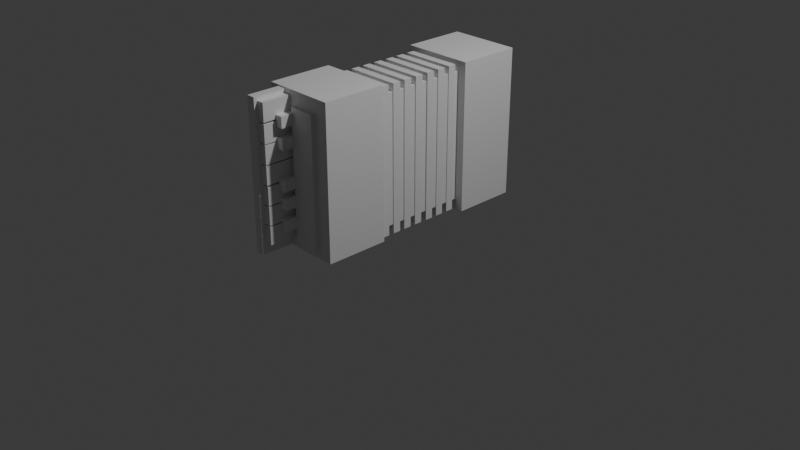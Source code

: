 # Source: Sanfona.blend  (saved by Blender 4.4.30; exported with 4.5.12 LTS)
import bpy
from mathutils import Matrix  # noqa: F401  (used for matrix-valued properties, if any)

bpy.ops.wm.read_factory_settings(use_empty=True)
scene = bpy.context.scene
scene.name = 'Scene'

# ---- collections
col_collection = bpy.data.collections.new('Collection'); scene.collection.children.link(col_collection)

# ---- materials (node trees are filled in below, after node groups)
mat_material_003 = bpy.data.materials.new('Material.003')
mat_material_003.roughness = 0.5
mat_material_004 = bpy.data.materials.new('Material.004')
mat_material_004.roughness = 0.5
mat_material_005 = bpy.data.materials.new('Material.005')
mat_material_005.roughness = 0.5
mat_material_022 = bpy.data.materials.new('Material.022')
mat_material_022.roughness = 0.5
mat_material_025 = bpy.data.materials.new('Material.025')
mat_material_025.roughness = 0.5
mat_material_027 = bpy.data.materials.new('Material.027')
mat_material_027.roughness = 0.5
mat_material_028 = bpy.data.materials.new('Material.028')
mat_material_028.roughness = 0.5
mat_material_032 = bpy.data.materials.new('Material.032')
mat_material_032.roughness = 0.5
mat_material_035 = bpy.data.materials.new('Material.035')
mat_material_035.roughness = 0.5
mat_material_037 = bpy.data.materials.new('Material.037')
mat_material_037.roughness = 0.5
mat_material_038 = bpy.data.materials.new('Material.038')
mat_material_038.roughness = 0.5
mat_material_042 = bpy.data.materials.new('Material.042')
mat_material_042.roughness = 0.5
mat_material_045 = bpy.data.materials.new('Material.045')
mat_material_045.roughness = 0.5
mat_material_046 = bpy.data.materials.new('Material.046')
mat_material_046.roughness = 0.5
mat_material_047 = bpy.data.materials.new('Material.047')
mat_material_047.roughness = 0.5
mat_material_055 = bpy.data.materials.new('Material.055')
mat_material_055.roughness = 0.5
mat_material_056 = bpy.data.materials.new('Material.056')
mat_material_056.roughness = 0.5
mat_material_057 = bpy.data.materials.new('Material.057')
mat_material_057.roughness = 0.5
mat_material_061 = bpy.data.materials.new('Material.061')
mat_material_061.roughness = 0.5
mat_material_062 = bpy.data.materials.new('Material.062')
mat_material_062.roughness = 0.5
mat_material_063 = bpy.data.materials.new('Material.063')
mat_material_063.roughness = 0.5
mat_material_064 = bpy.data.materials.new('Material.064')
mat_material_064.roughness = 0.5
mat_material_065 = bpy.data.materials.new('Material.065')
mat_material_065.roughness = 0.5
mat_material_066 = bpy.data.materials.new('Material.066')
mat_material_066.roughness = 0.5
mat_material_067 = bpy.data.materials.new('Material.067')
mat_material_067.roughness = 0.5
mat_material_068 = bpy.data.materials.new('Material.068')
mat_material_068.roughness = 0.5
mat_material_069 = bpy.data.materials.new('Material.069')
mat_material_069.roughness = 0.5
mat_material_070 = bpy.data.materials.new('Material.070')
mat_material_070.roughness = 0.5
mat_material_071 = bpy.data.materials.new('Material.071')
mat_material_071.roughness = 0.5
mat_material_072 = bpy.data.materials.new('Material.072')
mat_material_072.roughness = 0.5
mat_material_073 = bpy.data.materials.new('Material.073')
mat_material_073.roughness = 0.5
mat_material_074 = bpy.data.materials.new('Material.074')
mat_material_074.roughness = 0.5

# ---- material node trees
mat_material_003.use_nodes = True; mat_material_003.node_tree.nodes.clear()
_N = mat_material_003.node_tree.nodes; _L = mat_material_003.node_tree.links
n0 = _N.new('ShaderNodeBsdfPrincipled'); n0.name = 'Principled BSDF'; n0.location = (0, 300)
n0.inputs[3].default_value = 1.45
n0.inputs[27].default_value = (0.0, 0.0, 0.0, 1.0)
n0.inputs[28].default_value = 1.0
n1 = _N.new('ShaderNodeOutputMaterial'); n1.name = 'Material Output'; n1.location = (280, 300)
_L.new(n0.outputs[0], n1.inputs[0])
n1.is_active_output = True
mat_material_004.use_nodes = True; mat_material_004.node_tree.nodes.clear()
_N = mat_material_004.node_tree.nodes; _L = mat_material_004.node_tree.links
n0 = _N.new('ShaderNodeBsdfPrincipled'); n0.name = 'Principled BSDF'; n0.location = (0, 300)
n0.inputs[3].default_value = 1.45
n0.inputs[27].default_value = (0.0, 0.0, 0.0, 1.0)
n0.inputs[28].default_value = 1.0
n1 = _N.new('ShaderNodeOutputMaterial'); n1.name = 'Material Output'; n1.location = (280, 300)
_L.new(n0.outputs[0], n1.inputs[0])
n1.is_active_output = True
mat_material_005.use_nodes = True; mat_material_005.node_tree.nodes.clear()
_N = mat_material_005.node_tree.nodes; _L = mat_material_005.node_tree.links
n0 = _N.new('ShaderNodeBsdfPrincipled'); n0.name = 'Principled BSDF'; n0.location = (0, 300)
n0.inputs[3].default_value = 1.45
n0.inputs[27].default_value = (0.0, 0.0, 0.0, 1.0)
n0.inputs[28].default_value = 1.0
n1 = _N.new('ShaderNodeOutputMaterial'); n1.name = 'Material Output'; n1.location = (280, 300)
_L.new(n0.outputs[0], n1.inputs[0])
n1.is_active_output = True
mat_material_022.use_nodes = True; mat_material_022.node_tree.nodes.clear()
_N = mat_material_022.node_tree.nodes; _L = mat_material_022.node_tree.links
n0 = _N.new('ShaderNodeBsdfPrincipled'); n0.name = 'Principled BSDF'; n0.location = (0, 300)
n0.inputs[3].default_value = 1.45
n0.inputs[27].default_value = (0.0, 0.0, 0.0, 1.0)
n0.inputs[28].default_value = 1.0
n1 = _N.new('ShaderNodeOutputMaterial'); n1.name = 'Material Output'; n1.location = (280, 300)
_L.new(n0.outputs[0], n1.inputs[0])
n1.is_active_output = True
mat_material_025.use_nodes = True; mat_material_025.node_tree.nodes.clear()
_N = mat_material_025.node_tree.nodes; _L = mat_material_025.node_tree.links
n0 = _N.new('ShaderNodeBsdfPrincipled'); n0.name = 'Principled BSDF'; n0.location = (0, 300)
n0.inputs[3].default_value = 1.45
n0.inputs[27].default_value = (0.0, 0.0, 0.0, 1.0)
n0.inputs[28].default_value = 1.0
n1 = _N.new('ShaderNodeOutputMaterial'); n1.name = 'Material Output'; n1.location = (280, 300)
_L.new(n0.outputs[0], n1.inputs[0])
n1.is_active_output = True
mat_material_027.use_nodes = True; mat_material_027.node_tree.nodes.clear()
_N = mat_material_027.node_tree.nodes; _L = mat_material_027.node_tree.links
n0 = _N.new('ShaderNodeBsdfPrincipled'); n0.name = 'Principled BSDF'; n0.location = (0, 300)
n0.inputs[3].default_value = 1.45
n0.inputs[27].default_value = (0.0, 0.0, 0.0, 1.0)
n0.inputs[28].default_value = 1.0
n1 = _N.new('ShaderNodeOutputMaterial'); n1.name = 'Material Output'; n1.location = (280, 300)
_L.new(n0.outputs[0], n1.inputs[0])
n1.is_active_output = True
mat_material_028.use_nodes = True; mat_material_028.node_tree.nodes.clear()
_N = mat_material_028.node_tree.nodes; _L = mat_material_028.node_tree.links
n0 = _N.new('ShaderNodeBsdfPrincipled'); n0.name = 'Principled BSDF'; n0.location = (0, 300)
n0.inputs[3].default_value = 1.45
n0.inputs[27].default_value = (0.0, 0.0, 0.0, 1.0)
n0.inputs[28].default_value = 1.0
n1 = _N.new('ShaderNodeOutputMaterial'); n1.name = 'Material Output'; n1.location = (280, 300)
_L.new(n0.outputs[0], n1.inputs[0])
n1.is_active_output = True
mat_material_032.use_nodes = True; mat_material_032.node_tree.nodes.clear()
_N = mat_material_032.node_tree.nodes; _L = mat_material_032.node_tree.links
n0 = _N.new('ShaderNodeBsdfPrincipled'); n0.name = 'Principled BSDF'; n0.location = (0, 300)
n0.inputs[3].default_value = 1.45
n0.inputs[27].default_value = (0.0, 0.0, 0.0, 1.0)
n0.inputs[28].default_value = 1.0
n1 = _N.new('ShaderNodeOutputMaterial'); n1.name = 'Material Output'; n1.location = (280, 300)
_L.new(n0.outputs[0], n1.inputs[0])
n1.is_active_output = True
mat_material_035.use_nodes = True; mat_material_035.node_tree.nodes.clear()
_N = mat_material_035.node_tree.nodes; _L = mat_material_035.node_tree.links
n0 = _N.new('ShaderNodeBsdfPrincipled'); n0.name = 'Principled BSDF'; n0.location = (0, 300)
n0.inputs[3].default_value = 1.45
n0.inputs[27].default_value = (0.0, 0.0, 0.0, 1.0)
n0.inputs[28].default_value = 1.0
n1 = _N.new('ShaderNodeOutputMaterial'); n1.name = 'Material Output'; n1.location = (280, 300)
_L.new(n0.outputs[0], n1.inputs[0])
n1.is_active_output = True
mat_material_037.use_nodes = True; mat_material_037.node_tree.nodes.clear()
_N = mat_material_037.node_tree.nodes; _L = mat_material_037.node_tree.links
n0 = _N.new('ShaderNodeBsdfPrincipled'); n0.name = 'Principled BSDF'; n0.location = (0, 300)
n0.inputs[3].default_value = 1.45
n0.inputs[27].default_value = (0.0, 0.0, 0.0, 1.0)
n0.inputs[28].default_value = 1.0
n1 = _N.new('ShaderNodeOutputMaterial'); n1.name = 'Material Output'; n1.location = (280, 300)
_L.new(n0.outputs[0], n1.inputs[0])
n1.is_active_output = True
mat_material_038.use_nodes = True; mat_material_038.node_tree.nodes.clear()
_N = mat_material_038.node_tree.nodes; _L = mat_material_038.node_tree.links
n0 = _N.new('ShaderNodeBsdfPrincipled'); n0.name = 'Principled BSDF'; n0.location = (0, 300)
n0.inputs[3].default_value = 1.45
n0.inputs[27].default_value = (0.0, 0.0, 0.0, 1.0)
n0.inputs[28].default_value = 1.0
n1 = _N.new('ShaderNodeOutputMaterial'); n1.name = 'Material Output'; n1.location = (280, 300)
_L.new(n0.outputs[0], n1.inputs[0])
n1.is_active_output = True
mat_material_042.use_nodes = True; mat_material_042.node_tree.nodes.clear()
_N = mat_material_042.node_tree.nodes; _L = mat_material_042.node_tree.links
n0 = _N.new('ShaderNodeBsdfPrincipled'); n0.name = 'Principled BSDF'; n0.location = (0, 300)
n0.inputs[3].default_value = 1.45
n0.inputs[27].default_value = (0.0, 0.0, 0.0, 1.0)
n0.inputs[28].default_value = 1.0
n1 = _N.new('ShaderNodeOutputMaterial'); n1.name = 'Material Output'; n1.location = (280, 300)
_L.new(n0.outputs[0], n1.inputs[0])
n1.is_active_output = True
mat_material_045.use_nodes = True; mat_material_045.node_tree.nodes.clear()
_N = mat_material_045.node_tree.nodes; _L = mat_material_045.node_tree.links
n0 = _N.new('ShaderNodeBsdfPrincipled'); n0.name = 'Principled BSDF'; n0.location = (0, 300)
n0.inputs[3].default_value = 1.45
n0.inputs[27].default_value = (0.0, 0.0, 0.0, 1.0)
n0.inputs[28].default_value = 1.0
n1 = _N.new('ShaderNodeOutputMaterial'); n1.name = 'Material Output'; n1.location = (280, 300)
_L.new(n0.outputs[0], n1.inputs[0])
n1.is_active_output = True
mat_material_046.use_nodes = True; mat_material_046.node_tree.nodes.clear()
_N = mat_material_046.node_tree.nodes; _L = mat_material_046.node_tree.links
n0 = _N.new('ShaderNodeBsdfPrincipled'); n0.name = 'Principled BSDF'; n0.location = (0, 300)
n0.inputs[3].default_value = 1.45
n0.inputs[27].default_value = (0.0, 0.0, 0.0, 1.0)
n0.inputs[28].default_value = 1.0
n1 = _N.new('ShaderNodeOutputMaterial'); n1.name = 'Material Output'; n1.location = (280, 300)
_L.new(n0.outputs[0], n1.inputs[0])
n1.is_active_output = True
mat_material_047.use_nodes = True; mat_material_047.node_tree.nodes.clear()
_N = mat_material_047.node_tree.nodes; _L = mat_material_047.node_tree.links
n0 = _N.new('ShaderNodeBsdfPrincipled'); n0.name = 'Principled BSDF'; n0.location = (0, 300)
n0.inputs[3].default_value = 1.45
n0.inputs[27].default_value = (0.0, 0.0, 0.0, 1.0)
n0.inputs[28].default_value = 1.0
n1 = _N.new('ShaderNodeOutputMaterial'); n1.name = 'Material Output'; n1.location = (280, 300)
_L.new(n0.outputs[0], n1.inputs[0])
n1.is_active_output = True
mat_material_055.use_nodes = True; mat_material_055.node_tree.nodes.clear()
_N = mat_material_055.node_tree.nodes; _L = mat_material_055.node_tree.links
n0 = _N.new('ShaderNodeBsdfPrincipled'); n0.name = 'Principled BSDF'; n0.location = (0, 300)
n0.inputs[3].default_value = 1.45
n0.inputs[27].default_value = (0.0, 0.0, 0.0, 1.0)
n0.inputs[28].default_value = 1.0
n1 = _N.new('ShaderNodeOutputMaterial'); n1.name = 'Material Output'; n1.location = (280, 300)
_L.new(n0.outputs[0], n1.inputs[0])
n1.is_active_output = True
mat_material_056.use_nodes = True; mat_material_056.node_tree.nodes.clear()
_N = mat_material_056.node_tree.nodes; _L = mat_material_056.node_tree.links
n0 = _N.new('ShaderNodeBsdfPrincipled'); n0.name = 'Principled BSDF'; n0.location = (0, 300)
n0.inputs[3].default_value = 1.45
n0.inputs[27].default_value = (0.0, 0.0, 0.0, 1.0)
n0.inputs[28].default_value = 1.0
n1 = _N.new('ShaderNodeOutputMaterial'); n1.name = 'Material Output'; n1.location = (280, 300)
_L.new(n0.outputs[0], n1.inputs[0])
n1.is_active_output = True
mat_material_057.use_nodes = True; mat_material_057.node_tree.nodes.clear()
_N = mat_material_057.node_tree.nodes; _L = mat_material_057.node_tree.links
n0 = _N.new('ShaderNodeBsdfPrincipled'); n0.name = 'Principled BSDF'; n0.location = (0, 300)
n0.inputs[3].default_value = 1.45
n0.inputs[27].default_value = (0.0, 0.0, 0.0, 1.0)
n0.inputs[28].default_value = 1.0
n1 = _N.new('ShaderNodeOutputMaterial'); n1.name = 'Material Output'; n1.location = (280, 300)
_L.new(n0.outputs[0], n1.inputs[0])
n1.is_active_output = True
mat_material_061.use_nodes = True; mat_material_061.node_tree.nodes.clear()
_N = mat_material_061.node_tree.nodes; _L = mat_material_061.node_tree.links
n0 = _N.new('ShaderNodeBsdfPrincipled'); n0.name = 'Principled BSDF'; n0.location = (0, 300)
n0.inputs[3].default_value = 1.45
n0.inputs[27].default_value = (0.0, 0.0, 0.0, 1.0)
n0.inputs[28].default_value = 1.0
n1 = _N.new('ShaderNodeOutputMaterial'); n1.name = 'Material Output'; n1.location = (280, 300)
_L.new(n0.outputs[0], n1.inputs[0])
n1.is_active_output = True
mat_material_062.use_nodes = True; mat_material_062.node_tree.nodes.clear()
_N = mat_material_062.node_tree.nodes; _L = mat_material_062.node_tree.links
n0 = _N.new('ShaderNodeBsdfPrincipled'); n0.name = 'Principled BSDF'; n0.location = (0, 300)
n0.inputs[3].default_value = 1.45
n0.inputs[27].default_value = (0.0, 0.0, 0.0, 1.0)
n0.inputs[28].default_value = 1.0
n1 = _N.new('ShaderNodeOutputMaterial'); n1.name = 'Material Output'; n1.location = (280, 300)
_L.new(n0.outputs[0], n1.inputs[0])
n1.is_active_output = True
mat_material_063.use_nodes = True; mat_material_063.node_tree.nodes.clear()
_N = mat_material_063.node_tree.nodes; _L = mat_material_063.node_tree.links
n0 = _N.new('ShaderNodeBsdfPrincipled'); n0.name = 'Principled BSDF'; n0.location = (0, 300)
n0.inputs[3].default_value = 1.45
n0.inputs[27].default_value = (0.0, 0.0, 0.0, 1.0)
n0.inputs[28].default_value = 1.0
n1 = _N.new('ShaderNodeOutputMaterial'); n1.name = 'Material Output'; n1.location = (280, 300)
_L.new(n0.outputs[0], n1.inputs[0])
n1.is_active_output = True
mat_material_064.use_nodes = True; mat_material_064.node_tree.nodes.clear()
_N = mat_material_064.node_tree.nodes; _L = mat_material_064.node_tree.links
n0 = _N.new('ShaderNodeBsdfPrincipled'); n0.name = 'Principled BSDF'; n0.location = (0, 300)
n0.inputs[3].default_value = 1.45
n0.inputs[27].default_value = (0.0, 0.0, 0.0, 1.0)
n0.inputs[28].default_value = 1.0
n1 = _N.new('ShaderNodeOutputMaterial'); n1.name = 'Material Output'; n1.location = (280, 300)
_L.new(n0.outputs[0], n1.inputs[0])
n1.is_active_output = True
mat_material_065.use_nodes = True; mat_material_065.node_tree.nodes.clear()
_N = mat_material_065.node_tree.nodes; _L = mat_material_065.node_tree.links
n0 = _N.new('ShaderNodeBsdfPrincipled'); n0.name = 'Principled BSDF'; n0.location = (0, 300)
n0.inputs[3].default_value = 1.45
n0.inputs[27].default_value = (0.0, 0.0, 0.0, 1.0)
n0.inputs[28].default_value = 1.0
n1 = _N.new('ShaderNodeOutputMaterial'); n1.name = 'Material Output'; n1.location = (280, 300)
_L.new(n0.outputs[0], n1.inputs[0])
n1.is_active_output = True
mat_material_066.use_nodes = True; mat_material_066.node_tree.nodes.clear()
_N = mat_material_066.node_tree.nodes; _L = mat_material_066.node_tree.links
n0 = _N.new('ShaderNodeBsdfPrincipled'); n0.name = 'Principled BSDF'; n0.location = (0, 300)
n0.inputs[3].default_value = 1.45
n0.inputs[27].default_value = (0.0, 0.0, 0.0, 1.0)
n0.inputs[28].default_value = 1.0
n1 = _N.new('ShaderNodeOutputMaterial'); n1.name = 'Material Output'; n1.location = (280, 300)
_L.new(n0.outputs[0], n1.inputs[0])
n1.is_active_output = True
mat_material_067.use_nodes = True; mat_material_067.node_tree.nodes.clear()
_N = mat_material_067.node_tree.nodes; _L = mat_material_067.node_tree.links
n0 = _N.new('ShaderNodeBsdfPrincipled'); n0.name = 'Principled BSDF'; n0.location = (0, 300)
n0.inputs[3].default_value = 1.45
n0.inputs[27].default_value = (0.0, 0.0, 0.0, 1.0)
n0.inputs[28].default_value = 1.0
n1 = _N.new('ShaderNodeOutputMaterial'); n1.name = 'Material Output'; n1.location = (280, 300)
_L.new(n0.outputs[0], n1.inputs[0])
n1.is_active_output = True
mat_material_068.use_nodes = True; mat_material_068.node_tree.nodes.clear()
_N = mat_material_068.node_tree.nodes; _L = mat_material_068.node_tree.links
n0 = _N.new('ShaderNodeBsdfPrincipled'); n0.name = 'Principled BSDF'; n0.location = (0, 300)
n0.inputs[3].default_value = 1.45
n0.inputs[27].default_value = (0.0, 0.0, 0.0, 1.0)
n0.inputs[28].default_value = 1.0
n1 = _N.new('ShaderNodeOutputMaterial'); n1.name = 'Material Output'; n1.location = (280, 300)
_L.new(n0.outputs[0], n1.inputs[0])
n1.is_active_output = True
mat_material_069.use_nodes = True; mat_material_069.node_tree.nodes.clear()
_N = mat_material_069.node_tree.nodes; _L = mat_material_069.node_tree.links
n0 = _N.new('ShaderNodeBsdfPrincipled'); n0.name = 'Principled BSDF'; n0.location = (0, 300)
n0.inputs[3].default_value = 1.45
n0.inputs[27].default_value = (0.0, 0.0, 0.0, 1.0)
n0.inputs[28].default_value = 1.0
n1 = _N.new('ShaderNodeOutputMaterial'); n1.name = 'Material Output'; n1.location = (280, 300)
_L.new(n0.outputs[0], n1.inputs[0])
n1.is_active_output = True
mat_material_070.use_nodes = True; mat_material_070.node_tree.nodes.clear()
_N = mat_material_070.node_tree.nodes; _L = mat_material_070.node_tree.links
n0 = _N.new('ShaderNodeBsdfPrincipled'); n0.name = 'Principled BSDF'; n0.location = (0, 300)
n0.inputs[3].default_value = 1.45
n0.inputs[27].default_value = (0.0, 0.0, 0.0, 1.0)
n0.inputs[28].default_value = 1.0
n1 = _N.new('ShaderNodeOutputMaterial'); n1.name = 'Material Output'; n1.location = (280, 300)
_L.new(n0.outputs[0], n1.inputs[0])
n1.is_active_output = True
mat_material_071.use_nodes = True; mat_material_071.node_tree.nodes.clear()
_N = mat_material_071.node_tree.nodes; _L = mat_material_071.node_tree.links
n0 = _N.new('ShaderNodeBsdfPrincipled'); n0.name = 'Principled BSDF'; n0.location = (0, 300)
n0.inputs[3].default_value = 1.45
n0.inputs[27].default_value = (0.0, 0.0, 0.0, 1.0)
n0.inputs[28].default_value = 1.0
n1 = _N.new('ShaderNodeOutputMaterial'); n1.name = 'Material Output'; n1.location = (280, 300)
_L.new(n0.outputs[0], n1.inputs[0])
n1.is_active_output = True
mat_material_072.use_nodes = True; mat_material_072.node_tree.nodes.clear()
_N = mat_material_072.node_tree.nodes; _L = mat_material_072.node_tree.links
n0 = _N.new('ShaderNodeBsdfPrincipled'); n0.name = 'Principled BSDF'; n0.location = (0, 300)
n0.inputs[3].default_value = 1.45
n0.inputs[27].default_value = (0.0, 0.0, 0.0, 1.0)
n0.inputs[28].default_value = 1.0
n1 = _N.new('ShaderNodeOutputMaterial'); n1.name = 'Material Output'; n1.location = (280, 300)
_L.new(n0.outputs[0], n1.inputs[0])
n1.is_active_output = True
mat_material_073.use_nodes = True; mat_material_073.node_tree.nodes.clear()
_N = mat_material_073.node_tree.nodes; _L = mat_material_073.node_tree.links
n0 = _N.new('ShaderNodeBsdfPrincipled'); n0.name = 'Principled BSDF'; n0.location = (0, 300)
n0.inputs[3].default_value = 1.45
n0.inputs[27].default_value = (0.0, 0.0, 0.0, 1.0)
n0.inputs[28].default_value = 1.0
n1 = _N.new('ShaderNodeOutputMaterial'); n1.name = 'Material Output'; n1.location = (280, 300)
_L.new(n0.outputs[0], n1.inputs[0])
n1.is_active_output = True
mat_material_074.use_nodes = True; mat_material_074.node_tree.nodes.clear()
_N = mat_material_074.node_tree.nodes; _L = mat_material_074.node_tree.links
n0 = _N.new('ShaderNodeBsdfPrincipled'); n0.name = 'Principled BSDF'; n0.location = (0, 300)
n0.inputs[3].default_value = 1.45
n0.inputs[27].default_value = (0.0, 0.0, 0.0, 1.0)
n0.inputs[28].default_value = 1.0
n1 = _N.new('ShaderNodeOutputMaterial'); n1.name = 'Material Output'; n1.location = (280, 300)
_L.new(n0.outputs[0], n1.inputs[0])
n1.is_active_output = True

# ---- world
world_world = bpy.data.worlds.new('World'); scene.world = world_world
world_world.use_nodes = True; world_world.node_tree.nodes.clear()
_N = world_world.node_tree.nodes; _L = world_world.node_tree.links
n0 = _N.new('ShaderNodeOutputWorld'); n0.name = 'World Output'; n0.location = (300, 300)
n1 = _N.new('ShaderNodeBackground'); n1.name = 'Background'; n1.location = (10, 300)
n1.inputs[0].default_value = (0.05088, 0.05088, 0.05088, 1.0)
_L.new(n1.outputs[0], n0.inputs[0])
n0.is_active_output = True
world_world.color = (0.05088, 0.05088, 0.05088)
world_world.sun_shadow_jitter_overblur = 0.0

# ---- cameras
cam_camera = bpy.data.cameras.new('Camera')
cam_camera.clip_end = 100.0
cam_camera.ortho_scale = 7.314

# ---- lights
light_light = bpy.data.lights.new('Light', 'POINT')
light_light.energy = 1000.0
light_light.shadow_soft_size = 0.1

# ---- meshes
me_cube_003 = bpy.data.meshes.new('Cube.003')
me_cube_003.from_pydata([(0.527, 1.027, 0.4347), (0.527, -0.5858, 0.4347), (0.527, 1.027, 1.123), (0.527, -0.5858, 1.123), (-0.5108, 1.027, 0.4347), (-0.5108, -0.5858, 0.4347), (-0.5108, 1.027, 1.123), (-0.5108, -0.5858, 1.123)], [], [(4, 2, 0), (2, 7, 3), (6, 5, 7), (1, 7, 5), (0, 3, 1), (4, 1, 5), (4, 6, 2), (2, 6, 7), (6, 4, 5), (1, 3, 7), (0, 2, 3), (4, 0, 1)])
me_cube_003.materials.append(mat_material_003)
me_cube_003.update()
me_cube_004 = bpy.data.meshes.new('Cube.004')
me_cube_004.from_pydata([(0.54, 0.9986, -1.379), (0.54, -0.6145, -1.379), (0.54, 0.9986, -0.6908), (0.54, -0.6145, -0.6908), (-0.4979, 0.9986, -1.379), (-0.4979, -0.6145, -1.379), (-0.4979, 0.9986, -0.6908), (-0.4979, -0.6145, -0.6908)], [], [(4, 2, 0), (2, 7, 3), (6, 5, 7), (1, 7, 5), (0, 3, 1), (4, 1, 5), (4, 6, 2), (2, 6, 7), (6, 4, 5), (1, 3, 7), (0, 2, 3), (4, 0, 1)])
me_cube_004.materials.append(mat_material_004)
me_cube_004.update()
me_cube_005 = bpy.data.meshes.new('Cube.005')
me_cube_005.from_pydata([(0.3464, 0.9697, -0.6323), (0.3464, -0.6004, -0.6323), (0.3464, 0.9697, -0.5456), (0.3464, -0.6004, -0.5456), (-0.3324, 0.9697, -0.6323), (-0.3324, -0.6004, -0.6323), (-0.3324, 0.9697, -0.5456), (-0.3324, -0.6004, -0.5456)], [], [(4, 2, 0), (2, 7, 3), (6, 5, 7), (1, 7, 5), (0, 3, 1), (4, 1, 5), (4, 6, 2), (2, 6, 7), (6, 4, 5), (1, 3, 7), (0, 2, 3), (4, 0, 1)])
me_cube_005.materials.append(mat_material_005)
me_cube_005.update()
me_cube_022 = bpy.data.meshes.new('Cube.022')
me_cube_022.from_pydata([(0.1742, 0.8797, -1.439), (0.1742, -0.5136, -1.439), (0.1742, 0.8797, -1.367), (0.1742, -0.5136, -1.367), (-0.1909, 0.8797, -1.439), (-0.1909, -0.5136, -1.439), (-0.1909, 0.8797, -1.367), (-0.1909, -0.5136, -1.367)], [], [(4, 2, 0), (2, 7, 3), (6, 5, 7), (1, 7, 5), (0, 3, 1), (4, 1, 5), (4, 6, 2), (2, 6, 7), (6, 4, 5), (1, 3, 7), (0, 2, 3), (4, 0, 1)])
me_cube_022.materials.append(mat_material_022)
me_cube_022.update()
me_cube_025 = bpy.data.meshes.new('Cube.025')
me_cube_025.from_pydata([(0.332, 0.8861, -0.7023), (0.332, -0.5016, -0.7023), (0.332, 0.8861, -0.6187), (0.332, -0.5016, -0.6187), (-0.3225, 0.8861, -0.7023), (-0.3225, -0.5016, -0.7023), (-0.3225, 0.8861, -0.6187), (-0.3225, -0.5016, -0.6187)], [], [(4, 2, 0), (2, 7, 3), (6, 5, 7), (1, 7, 5), (0, 3, 1), (4, 1, 5), (4, 6, 2), (2, 6, 7), (6, 4, 5), (1, 3, 7), (0, 2, 3), (4, 0, 1)])
me_cube_025.materials.append(mat_material_025)
me_cube_025.update()
me_cube_027 = bpy.data.meshes.new('Cube.027')
me_cube_027.from_pydata([(0.3464, 0.9697, -0.6323), (0.3464, -0.6004, -0.6323), (0.3464, 0.9697, -0.5456), (0.3464, -0.6004, -0.5456), (-0.3324, 0.9697, -0.6323), (-0.3324, -0.6004, -0.6323), (-0.3324, 0.9697, -0.5456), (-0.3324, -0.6004, -0.5456)], [], [(4, 2, 0), (2, 7, 3), (6, 5, 7), (1, 7, 5), (0, 3, 1), (4, 1, 5), (4, 6, 2), (2, 6, 7), (6, 4, 5), (1, 3, 7), (0, 2, 3), (4, 0, 1)])
me_cube_027.materials.append(mat_material_027)
me_cube_027.update()
me_cube_028 = bpy.data.meshes.new('Cube.028')
me_cube_028.from_pydata([(0.332, 0.8861, -0.7023), (0.332, -0.5016, -0.7023), (0.332, 0.8861, -0.6187), (0.332, -0.5016, -0.6187), (-0.3225, 0.8861, -0.7023), (-0.3225, -0.5016, -0.7023), (-0.3225, 0.8861, -0.6187), (-0.3225, -0.5016, -0.6187)], [], [(4, 2, 0), (2, 7, 3), (6, 5, 7), (1, 7, 5), (0, 3, 1), (4, 1, 5), (4, 6, 2), (2, 6, 7), (6, 4, 5), (1, 3, 7), (0, 2, 3), (4, 0, 1)])
me_cube_028.materials.append(mat_material_028)
me_cube_028.update()
me_cube_032 = bpy.data.meshes.new('Cube.032')
me_cube_032.from_pydata([(0.3464, 0.9697, -0.6323), (0.3464, -0.6004, -0.6323), (0.3464, 0.9697, -0.5456), (0.3464, -0.6004, -0.5456), (-0.3324, 0.9697, -0.6323), (-0.3324, -0.6004, -0.6323), (-0.3324, 0.9697, -0.5456), (-0.3324, -0.6004, -0.5456)], [], [(4, 2, 0), (2, 7, 3), (6, 5, 7), (1, 7, 5), (0, 3, 1), (4, 1, 5), (4, 6, 2), (2, 6, 7), (6, 4, 5), (1, 3, 7), (0, 2, 3), (4, 0, 1)])
me_cube_032.materials.append(mat_material_032)
me_cube_032.update()
me_cube_035 = bpy.data.meshes.new('Cube.035')
me_cube_035.from_pydata([(0.332, 0.8861, -0.7023), (0.332, -0.5016, -0.7023), (0.332, 0.8861, -0.6187), (0.332, -0.5016, -0.6187), (-0.3225, 0.8861, -0.7023), (-0.3225, -0.5016, -0.7023), (-0.3225, 0.8861, -0.6187), (-0.3225, -0.5016, -0.6187)], [], [(4, 2, 0), (2, 7, 3), (6, 5, 7), (1, 7, 5), (0, 3, 1), (4, 1, 5), (4, 6, 2), (2, 6, 7), (6, 4, 5), (1, 3, 7), (0, 2, 3), (4, 0, 1)])
me_cube_035.materials.append(mat_material_035)
me_cube_035.update()
me_cube_037 = bpy.data.meshes.new('Cube.037')
me_cube_037.from_pydata([(0.3464, 0.9697, -0.6323), (0.3464, -0.6004, -0.6323), (0.3464, 0.9697, -0.5456), (0.3464, -0.6004, -0.5456), (-0.3324, 0.9697, -0.6323), (-0.3324, -0.6004, -0.6323), (-0.3324, 0.9697, -0.5456), (-0.3324, -0.6004, -0.5456)], [], [(4, 2, 0), (2, 7, 3), (6, 5, 7), (1, 7, 5), (0, 3, 1), (4, 1, 5), (4, 6, 2), (2, 6, 7), (6, 4, 5), (1, 3, 7), (0, 2, 3), (4, 0, 1)])
me_cube_037.materials.append(mat_material_037)
me_cube_037.update()
me_cube_038 = bpy.data.meshes.new('Cube.038')
me_cube_038.from_pydata([(0.332, 0.8861, -0.7023), (0.332, -0.5016, -0.7023), (0.332, 0.8861, -0.6187), (0.332, -0.5016, -0.6187), (-0.3225, 0.8861, -0.7023), (-0.3225, -0.5016, -0.7023), (-0.3225, 0.8861, -0.6187), (-0.3225, -0.5016, -0.6187)], [], [(4, 2, 0), (2, 7, 3), (6, 5, 7), (1, 7, 5), (0, 3, 1), (4, 1, 5), (4, 6, 2), (2, 6, 7), (6, 4, 5), (1, 3, 7), (0, 2, 3), (4, 0, 1)])
me_cube_038.materials.append(mat_material_038)
me_cube_038.update()
me_cube_042 = bpy.data.meshes.new('Cube.042')
me_cube_042.from_pydata([(0.3464, 0.9697, -0.6323), (0.3464, -0.6004, -0.6323), (0.3464, 0.9697, -0.5456), (0.3464, -0.6004, -0.5456), (-0.3324, 0.9697, -0.6323), (-0.3324, -0.6004, -0.6323), (-0.3324, 0.9697, -0.5456), (-0.3324, -0.6004, -0.5456)], [], [(4, 2, 0), (2, 7, 3), (6, 5, 7), (1, 7, 5), (0, 3, 1), (4, 1, 5), (4, 6, 2), (2, 6, 7), (6, 4, 5), (1, 3, 7), (0, 2, 3), (4, 0, 1)])
me_cube_042.materials.append(mat_material_042)
me_cube_042.update()
me_cube_045 = bpy.data.meshes.new('Cube.045')
me_cube_045.from_pydata([(0.332, 0.8861, -0.7023), (0.332, -0.5016, -0.7023), (0.332, 0.8861, -0.6187), (0.332, -0.5016, -0.6187), (-0.3225, 0.8861, -0.7023), (-0.3225, -0.5016, -0.7023), (-0.3225, 0.8861, -0.6187), (-0.3225, -0.5016, -0.6187)], [], [(4, 2, 0), (2, 7, 3), (6, 5, 7), (1, 7, 5), (0, 3, 1), (4, 1, 5), (4, 6, 2), (2, 6, 7), (6, 4, 5), (1, 3, 7), (0, 2, 3), (4, 0, 1)])
me_cube_045.materials.append(mat_material_045)
me_cube_045.update()
me_cube_046 = bpy.data.meshes.new('Cube.046')
me_cube_046.from_pydata([(0.3464, 0.9697, -0.6323), (0.3464, -0.6004, -0.6323), (0.3464, 0.9697, -0.5456), (0.3464, -0.6004, -0.5456), (-0.3324, 0.9697, -0.6323), (-0.3324, -0.6004, -0.6323), (-0.3324, 0.9697, -0.5456), (-0.3324, -0.6004, -0.5456)], [], [(4, 2, 0), (2, 7, 3), (6, 5, 7), (1, 7, 5), (0, 3, 1), (4, 1, 5), (4, 6, 2), (2, 6, 7), (6, 4, 5), (1, 3, 7), (0, 2, 3), (4, 0, 1)])
me_cube_046.materials.append(mat_material_046)
me_cube_046.update()
me_cube_047 = bpy.data.meshes.new('Cube.047')
me_cube_047.from_pydata([(0.332, 0.8861, -0.7023), (0.332, -0.5016, -0.7023), (0.332, 0.8861, -0.6187), (0.332, -0.5016, -0.6187), (-0.3225, 0.8861, -0.7023), (-0.3225, -0.5016, -0.7023), (-0.3225, 0.8861, -0.6187), (-0.3225, -0.5016, -0.6187)], [], [(4, 2, 0), (2, 7, 3), (6, 5, 7), (1, 7, 5), (0, 3, 1), (4, 1, 5), (4, 6, 2), (2, 6, 7), (6, 4, 5), (1, 3, 7), (0, 2, 3), (4, 0, 1)])
me_cube_047.materials.append(mat_material_047)
me_cube_047.update()
me_cube_055 = bpy.data.meshes.new('Cube.055')
me_cube_055.from_pydata([(0.332, 0.8861, -0.7023), (0.332, -0.5016, -0.7023), (0.332, 0.8861, -0.6187), (0.332, -0.5016, -0.6187), (-0.3225, 0.8861, -0.7023), (-0.3225, -0.5016, -0.7023), (-0.3225, 0.8861, -0.6187), (-0.3225, -0.5016, -0.6187)], [], [(4, 2, 0), (2, 7, 3), (6, 5, 7), (1, 7, 5), (0, 3, 1), (4, 1, 5), (4, 6, 2), (2, 6, 7), (6, 4, 5), (1, 3, 7), (0, 2, 3), (4, 0, 1)])
me_cube_055.materials.append(mat_material_055)
me_cube_055.update()
me_cube_056 = bpy.data.meshes.new('Cube.056')
me_cube_056.from_pydata([(0.3464, 0.9697, -0.6323), (0.3464, -0.6004, -0.6323), (0.3464, 0.9697, -0.5456), (0.3464, -0.6004, -0.5456), (-0.3324, 0.9697, -0.6323), (-0.3324, -0.6004, -0.6323), (-0.3324, 0.9697, -0.5456), (-0.3324, -0.6004, -0.5456)], [], [(4, 2, 0), (2, 7, 3), (6, 5, 7), (1, 7, 5), (0, 3, 1), (4, 1, 5), (4, 6, 2), (2, 6, 7), (6, 4, 5), (1, 3, 7), (0, 2, 3), (4, 0, 1)])
me_cube_056.materials.append(mat_material_056)
me_cube_056.update()
me_cube_057 = bpy.data.meshes.new('Cube.057')
me_cube_057.from_pydata([(0.332, 0.8861, -0.7023), (0.332, -0.5016, -0.7023), (0.332, 0.8861, -0.6187), (0.332, -0.5016, -0.6187), (-0.3225, 0.8861, -0.7023), (-0.3225, -0.5016, -0.7023), (-0.3225, 0.8861, -0.6187), (-0.3225, -0.5016, -0.6187)], [], [(4, 2, 0), (2, 7, 3), (6, 5, 7), (1, 7, 5), (0, 3, 1), (4, 1, 5), (4, 6, 2), (2, 6, 7), (6, 4, 5), (1, 3, 7), (0, 2, 3), (4, 0, 1)])
me_cube_057.materials.append(mat_material_057)
me_cube_057.update()
me_cube_061 = bpy.data.meshes.new('Cube.061')
me_cube_061.from_pydata([(0.527, 1.027, 0.4347), (0.527, -0.5858, 0.4347), (0.527, 1.027, 1.123), (0.527, -0.5858, 1.123), (-0.5108, 1.027, 0.4347), (-0.5108, -0.5858, 0.4347), (-0.5108, 1.027, 1.123), (-0.5108, -0.5858, 1.123)], [], [(4, 2, 0), (2, 7, 3), (6, 5, 7), (1, 7, 5), (0, 3, 1), (4, 1, 5), (4, 6, 2), (2, 6, 7), (6, 4, 5), (1, 3, 7), (0, 2, 3), (4, 0, 1)])
me_cube_061.materials.append(mat_material_061)
me_cube_061.update()
me_cube_062 = bpy.data.meshes.new('Cube.062')
me_cube_062.from_pydata([(0.527, 1.027, 0.4347), (0.527, -0.5858, 0.4347), (0.527, 1.027, 1.123), (0.527, -0.5858, 1.123), (-0.5108, 1.027, 0.4347), (-0.5108, -0.5858, 0.4347), (-0.5108, 1.027, 1.123), (-0.5108, -0.5858, 1.123)], [], [(4, 2, 0), (2, 7, 3), (6, 5, 7), (1, 7, 5), (0, 3, 1), (4, 1, 5), (4, 6, 2), (2, 6, 7), (6, 4, 5), (1, 3, 7), (0, 2, 3), (4, 0, 1)])
me_cube_062.materials.append(mat_material_062)
me_cube_062.update()
me_cube_063 = bpy.data.meshes.new('Cube.063')
me_cube_063.from_pydata([(0.527, 1.027, 0.4347), (0.527, -0.5858, 0.4347), (0.527, 1.027, 1.123), (0.527, -0.5858, 1.123), (-0.5108, 1.027, 0.4347), (-0.5108, -0.5858, 0.4347), (-0.5108, 1.027, 1.123), (-0.5108, -0.5858, 1.123)], [], [(4, 2, 0), (2, 7, 3), (6, 5, 7), (1, 7, 5), (0, 3, 1), (4, 1, 5), (4, 6, 2), (2, 6, 7), (6, 4, 5), (1, 3, 7), (0, 2, 3), (4, 0, 1)])
me_cube_063.materials.append(mat_material_063)
me_cube_063.update()
me_cube_064 = bpy.data.meshes.new('Cube.064')
me_cube_064.from_pydata([(0.527, 1.027, 0.4347), (0.527, -0.5858, 0.4347), (0.527, 1.027, 1.123), (0.527, -0.5858, 1.123), (-0.5108, 1.027, 0.4347), (-0.5108, -0.5858, 0.4347), (-0.5108, 1.027, 1.123), (-0.5108, -0.5858, 1.123)], [], [(4, 2, 0), (2, 7, 3), (6, 5, 7), (1, 7, 5), (0, 3, 1), (4, 1, 5), (4, 6, 2), (2, 6, 7), (6, 4, 5), (1, 3, 7), (0, 2, 3), (4, 0, 1)])
me_cube_064.materials.append(mat_material_064)
me_cube_064.update()
me_cube_065 = bpy.data.meshes.new('Cube.065')
me_cube_065.from_pydata([(0.527, 1.027, 0.4347), (0.527, -0.5858, 0.4347), (0.527, 1.027, 1.123), (0.527, -0.5858, 1.123), (-0.5108, 1.027, 0.4347), (-0.5108, -0.5858, 0.4347), (-0.5108, 1.027, 1.123), (-0.5108, -0.5858, 1.123)], [], [(4, 2, 0), (2, 7, 3), (6, 5, 7), (1, 7, 5), (0, 3, 1), (4, 1, 5), (4, 6, 2), (2, 6, 7), (6, 4, 5), (1, 3, 7), (0, 2, 3), (4, 0, 1)])
me_cube_065.materials.append(mat_material_065)
me_cube_065.update()
me_cube_066 = bpy.data.meshes.new('Cube.066')
me_cube_066.from_pydata([(0.527, 1.027, 0.4347), (0.527, -0.5858, 0.4347), (0.527, 1.027, 1.123), (0.527, -0.5858, 1.123), (-0.5108, 1.027, 0.4347), (-0.5108, -0.5858, 0.4347), (-0.5108, 1.027, 1.123), (-0.5108, -0.5858, 1.123)], [], [(4, 2, 0), (2, 7, 3), (6, 5, 7), (1, 7, 5), (0, 3, 1), (4, 1, 5), (4, 6, 2), (2, 6, 7), (6, 4, 5), (1, 3, 7), (0, 2, 3), (4, 0, 1)])
me_cube_066.materials.append(mat_material_066)
me_cube_066.update()
me_cube_067 = bpy.data.meshes.new('Cube.067')
me_cube_067.from_pydata([(0.527, 1.027, 0.4347), (0.527, -0.5858, 0.4347), (0.527, 1.027, 1.123), (0.527, -0.5858, 1.123), (-0.5108, 1.027, 0.4347), (-0.5108, -0.5858, 0.4347), (-0.5108, 1.027, 1.123), (-0.5108, -0.5858, 1.123)], [], [(4, 2, 0), (2, 7, 3), (6, 5, 7), (1, 7, 5), (0, 3, 1), (4, 1, 5), (4, 6, 2), (2, 6, 7), (6, 4, 5), (1, 3, 7), (0, 2, 3), (4, 0, 1)])
me_cube_067.materials.append(mat_material_067)
me_cube_067.update()
me_cube_068 = bpy.data.meshes.new('Cube.068')
me_cube_068.from_pydata([(0.527, 1.027, 0.4347), (0.527, -0.5858, 0.4347), (0.527, 1.027, 1.123), (0.527, -0.5858, 1.123), (-0.5108, 1.027, 0.4347), (-0.5108, -0.5858, 0.4347), (-0.5108, 1.027, 1.123), (-0.5108, -0.5858, 1.123)], [], [(4, 2, 0), (2, 7, 3), (6, 5, 7), (1, 7, 5), (0, 3, 1), (4, 1, 5), (4, 6, 2), (2, 6, 7), (6, 4, 5), (1, 3, 7), (0, 2, 3), (4, 0, 1)])
me_cube_068.materials.append(mat_material_068)
me_cube_068.update()
me_cube_069 = bpy.data.meshes.new('Cube.069')
me_cube_069.from_pydata([(0.527, 1.027, 0.4347), (0.527, -0.5858, 0.4347), (0.527, 1.027, 1.123), (0.527, -0.5858, 1.123), (-0.5108, 1.027, 0.4347), (-0.5108, -0.5858, 0.4347), (-0.5108, 1.027, 1.123), (-0.5108, -0.5858, 1.123)], [], [(4, 2, 0), (2, 7, 3), (6, 5, 7), (1, 7, 5), (0, 3, 1), (4, 1, 5), (4, 6, 2), (2, 6, 7), (6, 4, 5), (1, 3, 7), (0, 2, 3), (4, 0, 1)])
me_cube_069.materials.append(mat_material_069)
me_cube_069.update()
me_cube_070 = bpy.data.meshes.new('Cube.070')
me_cube_070.from_pydata([(0.527, 1.027, 0.4347), (0.527, -0.5858, 0.4347), (0.527, 1.027, 1.123), (0.527, -0.5858, 1.123), (-0.5108, 1.027, 0.4347), (-0.5108, -0.5858, 0.4347), (-0.5108, 1.027, 1.123), (-0.5108, -0.5858, 1.123)], [], [(4, 2, 0), (2, 7, 3), (6, 5, 7), (1, 7, 5), (0, 3, 1), (4, 1, 5), (4, 6, 2), (2, 6, 7), (6, 4, 5), (1, 3, 7), (0, 2, 3), (4, 0, 1)])
me_cube_070.materials.append(mat_material_070)
me_cube_070.update()
me_cube_071 = bpy.data.meshes.new('Cube.071')
me_cube_071.from_pydata([(0.527, 1.027, 0.4347), (0.527, -0.5858, 0.4347), (0.527, 1.027, 1.123), (0.527, -0.5858, 1.123), (-0.5108, 1.027, 0.4347), (-0.5108, -0.5858, 0.4347), (-0.5108, 1.027, 1.123), (-0.5108, -0.5858, 1.123)], [], [(4, 2, 0), (2, 7, 3), (6, 5, 7), (1, 7, 5), (0, 3, 1), (4, 1, 5), (4, 6, 2), (2, 6, 7), (6, 4, 5), (1, 3, 7), (0, 2, 3), (4, 0, 1)])
me_cube_071.materials.append(mat_material_071)
me_cube_071.update()
me_cube_072 = bpy.data.meshes.new('Cube.072')
me_cube_072.from_pydata([(0.527, 1.027, 0.4347), (0.527, -0.5858, 0.4347), (0.527, 1.027, 1.123), (0.527, -0.5858, 1.123), (-0.5108, 1.027, 0.4347), (-0.5108, -0.5858, 0.4347), (-0.5108, 1.027, 1.123), (-0.5108, -0.5858, 1.123)], [], [(4, 2, 0), (2, 7, 3), (6, 5, 7), (1, 7, 5), (0, 3, 1), (4, 1, 5), (4, 6, 2), (2, 6, 7), (6, 4, 5), (1, 3, 7), (0, 2, 3), (4, 0, 1)])
me_cube_072.materials.append(mat_material_072)
me_cube_072.update()
me_cube_073 = bpy.data.meshes.new('Cube.073')
me_cube_073.from_pydata([(0.527, 1.027, 0.4347), (0.527, -0.5858, 0.4347), (0.527, 1.027, 1.123), (0.527, -0.5858, 1.123), (-0.5108, 1.027, 0.4347), (-0.5108, -0.5858, 0.4347), (-0.5108, 1.027, 1.123), (-0.5108, -0.5858, 1.123)], [], [(4, 2, 0), (2, 7, 3), (6, 5, 7), (1, 7, 5), (0, 3, 1), (4, 1, 5), (4, 6, 2), (2, 6, 7), (6, 4, 5), (1, 3, 7), (0, 2, 3), (4, 0, 1)])
me_cube_073.materials.append(mat_material_073)
me_cube_073.update()
me_cube_074 = bpy.data.meshes.new('Cube.074')
me_cube_074.from_pydata([(0.1742, 0.8797, -1.439), (0.1742, -0.5136, -1.439), (0.1742, 0.8797, -1.367), (0.1742, -0.5136, -1.367), (-0.1909, 0.8797, -1.439), (-0.1909, -0.5136, -1.439), (-0.1909, 0.8797, -1.367), (-0.1909, -0.5136, -1.367)], [], [(4, 2, 0), (2, 7, 3), (6, 5, 7), (1, 7, 5), (0, 3, 1), (4, 1, 5), (4, 6, 2), (2, 6, 7), (6, 4, 5), (1, 3, 7), (0, 2, 3), (4, 0, 1)])
me_cube_074.materials.append(mat_material_074)
me_cube_074.update()

# ---- objects
ob_light = bpy.data.objects.new('Light', light_light)
ob_camera = bpy.data.objects.new('Camera', cam_camera)
ob_cube_001 = bpy.data.objects.new('Cube.001', me_cube_003)
ob_cube_002 = bpy.data.objects.new('Cube.002', me_cube_004)
ob_cube_003 = bpy.data.objects.new('Cube.003', me_cube_005)
ob_cube_021 = bpy.data.objects.new('Cube.021', me_cube_022)
ob_cube_007 = bpy.data.objects.new('Cube.007', me_cube_025)
ob_cube_005 = bpy.data.objects.new('Cube.005', me_cube_027)
ob_cube_009 = bpy.data.objects.new('Cube.009', me_cube_028)
ob_cube_013 = bpy.data.objects.new('Cube.013', me_cube_032)
ob_cube_016 = bpy.data.objects.new('Cube.016', me_cube_035)
ob_cube_018 = bpy.data.objects.new('Cube.018', me_cube_037)
ob_cube_019 = bpy.data.objects.new('Cube.019', me_cube_038)
ob_cube_024 = bpy.data.objects.new('Cube.024', me_cube_042)
ob_cube_027 = bpy.data.objects.new('Cube.027', me_cube_045)
ob_cube_028 = bpy.data.objects.new('Cube.028', me_cube_046)
ob_cube_029 = bpy.data.objects.new('Cube.029', me_cube_047)
ob_cube_037 = bpy.data.objects.new('Cube.037', me_cube_055)
ob_cube_038 = bpy.data.objects.new('Cube.038', me_cube_056)
ob_cube_039 = bpy.data.objects.new('Cube.039', me_cube_057)
ob_cube_004 = bpy.data.objects.new('Cube.004', me_cube_061)
ob_cube_006 = bpy.data.objects.new('Cube.006', me_cube_062)
ob_cube_008 = bpy.data.objects.new('Cube.008', me_cube_063)
ob_cube_010 = bpy.data.objects.new('Cube.010', me_cube_064)
ob_cube_011 = bpy.data.objects.new('Cube.011', me_cube_065)
ob_cube_012 = bpy.data.objects.new('Cube.012', me_cube_066)
ob_cube_014 = bpy.data.objects.new('Cube.014', me_cube_067)
ob_cube_015 = bpy.data.objects.new('Cube.015', me_cube_068)
ob_cube_017 = bpy.data.objects.new('Cube.017', me_cube_069)
ob_cube_020 = bpy.data.objects.new('Cube.020', me_cube_070)
ob_cube_022 = bpy.data.objects.new('Cube.022', me_cube_071)
ob_cube_023 = bpy.data.objects.new('Cube.023', me_cube_072)
ob_cube_025 = bpy.data.objects.new('Cube.025', me_cube_073)
ob_cube_026 = bpy.data.objects.new('Cube.026', me_cube_074)

# ---- transforms, parenting, visibility, modifiers, constraints
ob_light.location = (3.893, 0.9959, 6.454)
ob_light.rotation_euler = (0.6503, 0.05522, 1.866)
ob_light.lock_rotations_4d = False
ob_light.empty_display_type = 'ARROWS'
ob_light.color = (0.0, 0.0, 0.0, 0.0)
ob_light.lineart.crease_threshold = 0.0
ob_camera.location = (7.359, -6.926, 4.958)
ob_camera.rotation_euler = (1.109, 0.0, 0.8149)
ob_camera.lock_rotations_4d = False
ob_camera.empty_display_type = 'ARROWS'
ob_camera.color = (0.0, 0.0, 0.0, 0.0)
ob_camera.display_type = 'WIRE'
ob_camera.lineart.crease_threshold = 0.0
ob_cube_001.location = (-0.4041, -0.4942, 0.55)
ob_cube_001.rotation_euler = (1.571, -0.0, 0.0)
ob_cube_001.scale = (0.08779, 0.9873, 0.8478)
ob_cube_002.location = (-0.1835, -0.009518, 0.55)
ob_cube_002.rotation_euler = (1.571, -0.0, 0.0)
ob_cube_002.scale = (0.7498, 1.0, 1.0)
ob_cube_003.location = (-0.1675, -0.004178, 0.55)
ob_cube_003.rotation_euler = (1.571, -0.0, 0.0)
ob_cube_003.scale = (0.8718, 1.0, 1.0)
ob_cube_021.location = (-0.08034, -2.501, 0.55)
ob_cube_021.rotation_euler = (1.571, -0.0, 0.0)
ob_cube_021.scale = (0.7642, 1.0, 1.0)
ob_cube_007.location = (-0.1649, -0.004178, 0.55)
ob_cube_007.rotation_euler = (1.571, -0.0, 0.0)
ob_cube_007.scale = (0.8718, 1.0, 1.0)
ob_cube_005.location = (-0.1675, -0.1525, 0.55)
ob_cube_005.rotation_euler = (1.571, -0.0, 0.0)
ob_cube_005.scale = (0.8718, 1.0, 1.0)
ob_cube_009.location = (-0.1649, -0.1525, 0.55)
ob_cube_009.rotation_euler = (1.571, -0.0, 0.0)
ob_cube_009.scale = (0.8718, 1.0, 1.0)
ob_cube_013.location = (-0.1675, -0.2971, 0.55)
ob_cube_013.rotation_euler = (1.571, -0.0, 0.0)
ob_cube_013.scale = (0.8718, 1.0, 1.0)
ob_cube_016.location = (-0.1649, -0.2971, 0.55)
ob_cube_016.rotation_euler = (1.571, -0.0, 0.0)
ob_cube_016.scale = (0.8718, 1.0, 1.0)
ob_cube_018.location = (-0.1712, -0.7422, 0.55)
ob_cube_018.rotation_euler = (1.571, -0.0, 0.0)
ob_cube_018.scale = (0.8718, 1.0, 1.0)
ob_cube_019.location = (-0.1686, -0.7422, 0.55)
ob_cube_019.rotation_euler = (1.571, -0.0, 0.0)
ob_cube_019.scale = (0.8718, 1.0, 1.0)
ob_cube_024.location = (-0.1712, -0.5975, 0.55)
ob_cube_024.rotation_euler = (1.571, -0.0, 0.0)
ob_cube_024.scale = (0.8718, 1.0, 1.0)
ob_cube_027.location = (-0.1686, -0.5975, 0.55)
ob_cube_027.rotation_euler = (1.571, -0.0, 0.0)
ob_cube_027.scale = (0.8718, 1.0, 1.0)
ob_cube_028.location = (-0.1712, -0.4492, 0.55)
ob_cube_028.rotation_euler = (1.571, -0.0, 0.0)
ob_cube_028.scale = (0.8718, 1.0, 1.0)
ob_cube_029.location = (-0.1686, -0.4492, 0.55)
ob_cube_029.rotation_euler = (1.571, -0.0, 0.0)
ob_cube_029.scale = (0.8718, 1.0, 1.0)
ob_cube_037.location = (-0.1686, -0.8905, 0.55)
ob_cube_037.rotation_euler = (1.571, -0.0, 0.0)
ob_cube_037.scale = (0.8718, 1.0, 1.0)
ob_cube_038.location = (-0.1712, -0.8905, 0.55)
ob_cube_038.rotation_euler = (1.571, -0.0, 0.0)
ob_cube_038.scale = (0.8718, 1.0, 1.0)
ob_cube_039.location = (-0.1686, -1.028, 0.55)
ob_cube_039.rotation_euler = (1.571, -0.0, 0.0)
ob_cube_039.scale = (0.8718, 1.0, 1.0)
ob_cube_004.location = (-0.1798, 0.03127, 0.55)
ob_cube_004.rotation_euler = (1.571, -0.0, 0.0)
ob_cube_004.scale = (0.7498, 1.0, 1.0)
ob_cube_006.location = (-0.3272, -0.5232, 0.5683)
ob_cube_006.rotation_euler = (1.571, -0.0, 0.0)
ob_cube_006.scale = (0.08779, 0.1189, 0.7815)
ob_cube_008.location = (-0.3272, -0.5232, 0.3632)
ob_cube_008.rotation_euler = (1.571, -0.0, 0.0)
ob_cube_008.scale = (0.08779, 0.1189, 0.7815)
ob_cube_010.location = (-0.3272, -0.5232, 0.1582)
ob_cube_010.rotation_euler = (1.571, -0.0, 0.0)
ob_cube_010.scale = (0.08779, 0.1189, 0.7815)
ob_cube_011.location = (-0.3272, -0.5297, 0.7798)
ob_cube_011.rotation_euler = (1.571, -0.0, 0.0)
ob_cube_011.scale = (0.08779, 0.1189, 0.7815)
ob_cube_012.location = (-0.3272, -0.5297, 0.9848)
ob_cube_012.rotation_euler = (1.571, -0.0, 0.0)
ob_cube_012.scale = (0.08779, 0.1189, 0.7815)
ob_cube_014.location = (-0.3272, -0.5297, 1.19)
ob_cube_014.rotation_euler = (1.571, -0.0, 0.0)
ob_cube_014.scale = (0.08779, 0.1189, 0.7815)
ob_cube_015.location = (-0.3272, -0.5297, 1.401)
ob_cube_015.rotation_euler = (1.571, -0.0, 0.0)
ob_cube_015.scale = (0.08779, 0.1189, 0.7815)
ob_cube_017.location = (-0.2503, -0.4878, 1.3)
ob_cube_017.rotation_euler = (1.571, -0.0, 0.0)
ob_cube_017.scale = (0.08779, 0.07324, 0.6942)
ob_cube_020.location = (-0.2503, -0.4878, 1.082)
ob_cube_020.rotation_euler = (1.571, -0.0, 0.0)
ob_cube_020.scale = (0.08779, 0.07324, 0.6942)
ob_cube_022.location = (-0.2503, -0.4878, 0.6653)
ob_cube_022.rotation_euler = (1.571, -0.0, 0.0)
ob_cube_022.scale = (0.08779, 0.07324, 0.6942)
ob_cube_023.location = (-0.2503, -0.4814, 0.4731)
ob_cube_023.rotation_euler = (1.571, -0.0, 0.0)
ob_cube_023.scale = (0.08779, 0.07324, 0.6942)
ob_cube_025.location = (-0.2503, -0.4814, 0.2552)
ob_cube_025.rotation_euler = (1.571, -0.0, 0.0)
ob_cube_025.scale = (0.08779, 0.07324, 0.6942)
ob_cube_026.location = (-0.1579, -0.009518, 0.55)
ob_cube_026.rotation_euler = (1.571, -0.0, 0.0)
ob_cube_026.scale = (1.384, 1.0, 1.0)

# ---- collection membership
col_collection.objects.link(ob_light)
col_collection.objects.link(ob_camera)
col_collection.objects.link(ob_cube_001)
col_collection.objects.link(ob_cube_002)
col_collection.objects.link(ob_cube_003)
col_collection.objects.link(ob_cube_021)
col_collection.objects.link(ob_cube_007)
col_collection.objects.link(ob_cube_005)
col_collection.objects.link(ob_cube_009)
col_collection.objects.link(ob_cube_013)
col_collection.objects.link(ob_cube_016)
col_collection.objects.link(ob_cube_018)
col_collection.objects.link(ob_cube_019)
col_collection.objects.link(ob_cube_024)
col_collection.objects.link(ob_cube_027)
col_collection.objects.link(ob_cube_028)
col_collection.objects.link(ob_cube_029)
col_collection.objects.link(ob_cube_037)
col_collection.objects.link(ob_cube_038)
col_collection.objects.link(ob_cube_039)
col_collection.objects.link(ob_cube_004)
col_collection.objects.link(ob_cube_006)
col_collection.objects.link(ob_cube_008)
col_collection.objects.link(ob_cube_010)
col_collection.objects.link(ob_cube_011)
col_collection.objects.link(ob_cube_012)
col_collection.objects.link(ob_cube_014)
col_collection.objects.link(ob_cube_015)
col_collection.objects.link(ob_cube_017)
col_collection.objects.link(ob_cube_020)
col_collection.objects.link(ob_cube_022)
col_collection.objects.link(ob_cube_023)
col_collection.objects.link(ob_cube_025)
col_collection.objects.link(ob_cube_026)

# ---- scene / render settings (as saved in the file)
scene.camera = ob_camera
scene.frame_start = 1; scene.frame_end = 250; scene.frame_set(0)
scene.render.engine = 'BLENDER_EEVEE_NEXT'
bpy.context.view_layer.update()

